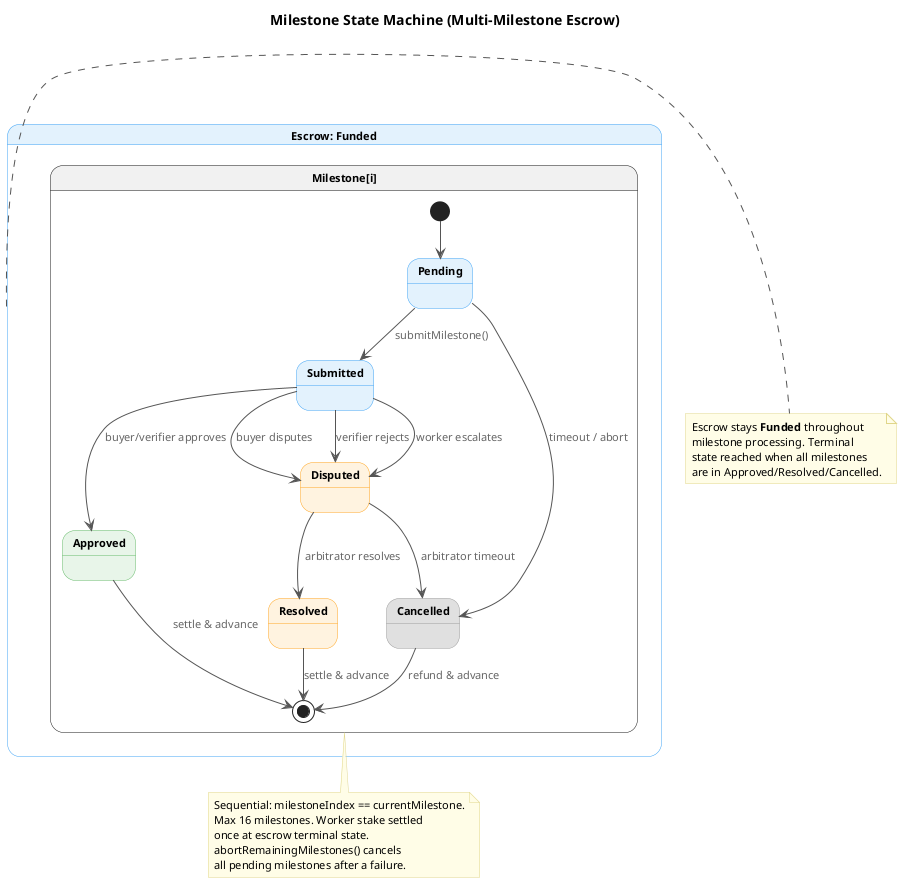

The diagram above was rendered by PlantUML. Its source (embedded in the PNG):
@startuml milestone-state-machine
skinparam backgroundColor #FFFFFF
skinparam defaultFontName "Helvetica"
skinparam defaultFontSize 13
skinparam shadowing false
skinparam ArrowColor #555555
skinparam ArrowFontSize 11
skinparam ArrowFontColor #666666

skinparam state {
  FontSize 14
  FontStyle bold
  AttributeFontSize 11
}

skinparam note {
  BackgroundColor #FFFDE7
  BorderColor #E0D68A
  FontSize 11
}

title Milestone State Machine (Multi-Milestone Escrow)

state "Escrow: Funded" as EscrowFunded #E3F2FD ##42A5F5 {

  state "Milestone[i]" as ms {
    state Pending #E3F2FD ##42A5F5
    state MsSubmitted as "Submitted" #E3F2FD ##42A5F5
    state MsApproved as "Approved" #E8F5E9 ##66BB6A
    state MsDisputed as "Disputed" #FFF3E0 ##FFA726
    state MsResolved as "Resolved" #FFF3E0 ##FFA726
    state MsCancelled as "Cancelled" #E0E0E0 ##9E9E9E

    [*] --> Pending

    Pending --> MsSubmitted : submitMilestone()
    Pending --> MsCancelled : timeout / abort

    MsSubmitted --> MsApproved : buyer/verifier approves
    MsSubmitted --> MsDisputed : buyer disputes
    MsSubmitted --> MsDisputed : verifier rejects
    MsSubmitted --> MsDisputed : worker escalates

    MsDisputed --> MsResolved : arbitrator resolves
    MsDisputed --> MsCancelled : arbitrator timeout

    MsApproved --> [*] : settle & advance
    MsResolved --> [*] : settle & advance
    MsCancelled --> [*] : refund & advance
  }
}

note right of EscrowFunded
  Escrow stays **Funded** throughout
  milestone processing. Terminal
  state reached when all milestones
  are in Approved/Resolved/Cancelled.
end note

note bottom of ms
  Sequential: milestoneIndex == currentMilestone.
  Max 16 milestones. Worker stake settled
  once at escrow terminal state.
  abortRemainingMilestones() cancels
  all pending milestones after a failure.
end note

@enduml